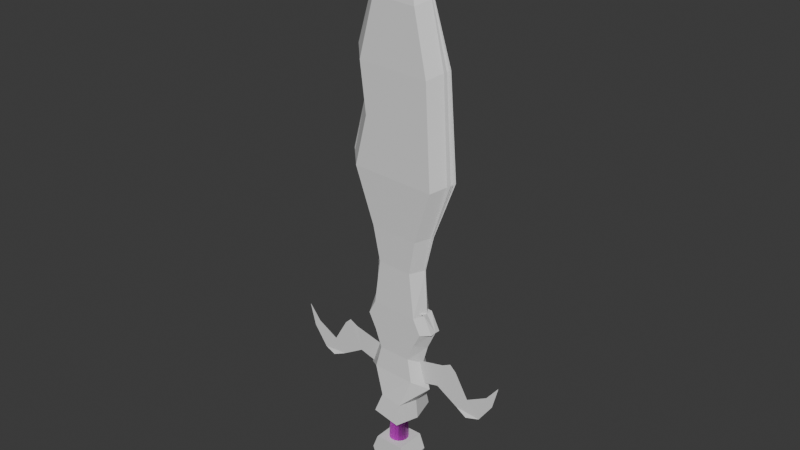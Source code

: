 # Source: Untitled.blend  (saved by Blender 4.5.91; exported with 4.5.12 LTS)
import bpy
from mathutils import Matrix  # noqa: F401  (used for matrix-valued properties, if any)

bpy.ops.wm.read_factory_settings(use_empty=True)
scene = bpy.context.scene
scene.name = 'Scene'

# ---- collections
col_collection = bpy.data.collections.new('Collection'); scene.collection.children.link(col_collection)

# ---- images (referenced by path relative to the original .blend; pixels are not part of the script)
import os
ASSET_DIR = os.environ.get("B2B_ASSET_DIR", "")  # directory of the original .blend (textures are referenced by path, not embedded)
HERE = os.path.dirname(os.path.abspath(__file__))  # packed textures are extracted next to this script under _unpacked/

def load_image(name, relpath, width, height, colorspace="sRGB"):
    """Load a texture the original file referenced (path relative to the .blend, or extracted next to this script)."""
    p = next((c for c in (os.path.join(HERE, relpath), os.path.join(ASSET_DIR, relpath)) if relpath and os.path.exists(c)), "")
    if p:
        img = bpy.data.images.load(p, check_existing=True)
        img.name = name
    else:  # same state as the original file: an image datablock whose file is absent (Cycles renders it pink)
        img = bpy.data.images.new(name, width, height)
        img.source = "FILE"
        img.filepath = "//" + (relpath or name)
    img.colorspace_settings.name = colorspace
    return img
img_untitled_handle_height_png = load_image('Untitled_handle_Height.png', 'export/Untitled_handle_Height.png', 1024, 1024, 'Non-Color')
img_untitled_handle_basecolor_png = load_image('Untitled_handle_BaseColor.png', 'export/Untitled_handle_BaseColor.png', 1024, 1024, 'sRGB')
img_untitled_handle_metallic_png = load_image('Untitled_handle_Metallic.png', 'export/Untitled_handle_Metallic.png', 1024, 1024, 'Non-Color')
img_untitled_handle_roughness_png = load_image('Untitled_handle_Roughness.png', 'export/Untitled_handle_Roughness.png', 1024, 1024, 'Non-Color')
img_untitled_handle_normal_png = load_image('Untitled_handle_Normal.png', 'export/Untitled_handle_Normal.png', 1024, 1024, 'Non-Color')

# ---- materials (node trees are filled in below, after node groups)
mat_blade = bpy.data.materials.new('blade')
mat_blade.alpha_threshold = 0.0
mat_blade.roughness = 0.5
mat_blade.line_color = (0.0, 0.0, 0.0, 1.0)
mat_horns = bpy.data.materials.new('horns')
mat_handle = bpy.data.materials.new('handle')
mat_ring = bpy.data.materials.new('ring')
mat_underrng = bpy.data.materials.new('underrng')

# ---- material node trees
mat_blade.use_nodes = True; mat_blade.node_tree.nodes.clear()
_N = mat_blade.node_tree.nodes; _L = mat_blade.node_tree.links
n0 = _N.new('ShaderNodeOutputMaterial'); n0.name = 'Material Output'; n0.location = (200, 100)
n1 = _N.new('ShaderNodeBsdfPrincipled'); n1.name = 'Principled BSDF'; n1.location = (-200, 100)
n1.inputs[3].default_value = 1.45
_L.new(n1.outputs[0], n0.inputs[0])
n0.is_active_output = True
mat_horns.use_nodes = True; mat_horns.node_tree.nodes.clear()
_N = mat_horns.node_tree.nodes; _L = mat_horns.node_tree.links
n0 = _N.new('ShaderNodeBsdfPrincipled'); n0.name = 'Principled BSDF'; n0.location = (-200, 100)
n1 = _N.new('ShaderNodeOutputMaterial'); n1.name = 'Material Output'; n1.location = (200, 100)
_L.new(n0.outputs[0], n1.inputs[0])
n1.is_active_output = True
mat_handle.use_nodes = True; mat_handle.node_tree.nodes.clear()
_N = mat_handle.node_tree.nodes; _L = mat_handle.node_tree.links
n0 = _N.new('ShaderNodeBsdfPrincipled'); n0.name = 'Principled BSDF'; n0.location = (-200, 100)
n1 = _N.new('ShaderNodeOutputMaterial'); n1.name = 'Material Output'; n1.location = (200, 100)
n2 = _N.new('ShaderNodeTexImage'); n2.name = 'Image Texture'; n2.location = (85, -876)
n2.label = 'Displacement'
n2.image = img_untitled_handle_height_png
n3 = _N.new('ShaderNodeDisplacement'); n3.name = 'Displacement'; n3.location = (-100, -600)
n4 = _N.new('ShaderNodeTexImage'); n4.name = 'Image Texture.001'; n4.location = (85, -36)
n4.label = 'Base Color'
n4.image = img_untitled_handle_basecolor_png
n5 = _N.new('ShaderNodeTexImage'); n5.name = 'Image Texture.002'; n5.location = (85, -316)
n5.label = 'Metallic'
n5.image = img_untitled_handle_metallic_png
n6 = _N.new('ShaderNodeTexImage'); n6.name = 'Image Texture.003'; n6.location = (85, -596)
n6.label = 'Roughness'
n6.image = img_untitled_handle_roughness_png
n7 = _N.new('ShaderNodeTexImage'); n7.name = 'Image Texture.004'; n7.location = (85, -1156)
n7.label = 'Normal'
n7.image = img_untitled_handle_normal_png
n8 = _N.new('ShaderNodeNormalMap'); n8.name = 'Normal Map'; n8.location = (-450, -820)
n9 = _N.new('ShaderNodeMapping'); n9.name = 'Mapping'; n9.location = (230, -36)
n10 = _N.new('NodeReroute'); n10.name = 'Reroute'; n10.location = (35, -673)
n10.width = 10
n10.socket_idname = 'NodeSocketVector'
n11 = _N.new('ShaderNodeTexCoord'); n11.name = 'Texture Coordinate'; n11.location = (30, -36)
n12 = _N.new('NodeFrame'); n12.name = 'Frame'; n12.location = (-1480, 136)
n12.label = 'Mapping'
n12.width = 400
n13 = _N.new('NodeFrame'); n13.name = 'Frame.001'; n13.location = (-835, 336)
n13.label = 'Textures'
n13.width = 355
n2.parent = n13
n4.parent = n13
n5.parent = n13
n6.parent = n13
n7.parent = n13
n9.parent = n12
n10.parent = n13
n11.parent = n12
_L.new(n0.outputs[0], n1.inputs[0])
_L.new(n2.outputs[0], n3.inputs[0])
_L.new(n3.outputs[0], n1.inputs[2])
_L.new(n4.outputs[0], n0.inputs[0])
_L.new(n5.outputs[0], n0.inputs[1])
_L.new(n6.outputs[0], n0.inputs[2])
_L.new(n7.outputs[0], n8.inputs[1])
_L.new(n8.outputs[0], n0.inputs[5])
_L.new(n10.outputs[0], n4.inputs[0])
_L.new(n10.outputs[0], n5.inputs[0])
_L.new(n10.outputs[0], n6.inputs[0])
_L.new(n10.outputs[0], n2.inputs[0])
_L.new(n10.outputs[0], n7.inputs[0])
_L.new(n9.outputs[0], n10.inputs[0])
_L.new(n11.outputs[2], n9.inputs[0])
n1.is_active_output = True
mat_ring.use_nodes = True; mat_ring.node_tree.nodes.clear()
_N = mat_ring.node_tree.nodes; _L = mat_ring.node_tree.links
n0 = _N.new('ShaderNodeBsdfPrincipled'); n0.name = 'Principled BSDF'; n0.location = (-200, 100)
n1 = _N.new('ShaderNodeOutputMaterial'); n1.name = 'Material Output'; n1.location = (200, 100)
_L.new(n0.outputs[0], n1.inputs[0])
n1.is_active_output = True
mat_underrng.use_nodes = True; mat_underrng.node_tree.nodes.clear()
_N = mat_underrng.node_tree.nodes; _L = mat_underrng.node_tree.links
n0 = _N.new('ShaderNodeBsdfPrincipled'); n0.name = 'Principled BSDF'; n0.location = (-200, 100)
n1 = _N.new('ShaderNodeOutputMaterial'); n1.name = 'Material Output'; n1.location = (200, 100)
_L.new(n0.outputs[0], n1.inputs[0])
n1.is_active_output = True

# ---- world
world_world = bpy.data.worlds.new('World'); scene.world = world_world
world_world.use_nodes = True; world_world.node_tree.nodes.clear()
_N = world_world.node_tree.nodes; _L = world_world.node_tree.links
n0 = _N.new('ShaderNodeOutputWorld'); n0.name = 'World Output'; n0.location = (200, 100)
n1 = _N.new('ShaderNodeBackground'); n1.name = 'Background'; n1.location = (-200, 100)
n1.inputs[0].default_value = (0.05088, 0.05088, 0.05088, 1.0)
_L.new(n1.outputs[0], n0.inputs[0])
n0.is_active_output = True
world_world.color = (0.05088, 0.05088, 0.05088)
world_world.sun_shadow_jitter_overblur = 0.0

# ---- meshes
me_cube = bpy.data.meshes.new('Cube')
me_cube.from_pydata([(0.08833, 0.2547, 0.4996), (0.1204, 0.299, 0.4907), (0.06436, 0.2547, 0.4357), (0.0998, 0.299, 0.4147), (-0.0853, 0.2547, 0.5079), (-0.1251, 0.2985, 0.5005), (-0.05936, 0.2547, 0.4379), (-0.1064, 0.2985, 0.4173)], [], [(0, 4, 6, 2), (7, 6, 4, 5), (5, 1, 3, 7), (1, 0, 2, 3), (7, 3, 2, 6), (1, 5, 4, 0)])
_uv = me_cube.uv_layers.new(name='UVMap')
_uv.uv.foreach_set('vector', [0.625, 0.5, 0.875, 0.5, 0.875, 0.75, 0.625, 0.75, 0.375, 0.0, 0.625, 0.0, 0.625, 0.25, 0.375, 0.25, 0.125, 0.5, 0.375, 0.5, 0.375, 0.75, 0.125, 0.75, 0.375, 0.5, 0.625, 0.5, 0.625, 0.75, 0.375, 0.75, 0.125, 0.75, 0.375, 0.75, 0.625, 0.75, 0.875, 0.75, 0.375, 0.5, 0.375, 0.25, 0.875, 0.5, 0.625, 0.5])
me_cube.materials.append(mat_blade)
me_cube.use_mirror_vertex_groups = False
me_cube.update()
me_cube_001 = bpy.data.meshes.new('Cube.001')
me_cube_001.from_pydata([(0.08833, 0.2547, 0.4996), (0.1204, 0.2986, 0.4907), (-0.0853, 0.2547, 0.5079), (-0.115, 0.299, 0.5005), (0.1147, 0.3032, 0.6277), (-0.115, 0.299, 0.6376), (0.08833, 0.2547, 0.615), (-0.0853, 0.2547, 0.6233), (-0.1262, 0.3032, 0.5691), (0.1543, 0.2984, 0.564), (0.1176, 0.2547, 0.5573), (-0.1145, 0.2547, 0.5656), (0.1192, 0.2766, 0.6308), (-0.0853, 0.2547, 0.6233), (0.08833, 0.2547, 0.615), (-0.0853, 0.2547, 0.6233), (0.1176, 0.2547, 0.5573), (0.1536, 0.2766, 0.5617), (-0.1145, 0.2547, 0.5656), (0.1125, 0.3032, 0.6277), (-0.115, 0.299, 0.6376), (0.08927, 0.2545, 0.6118), (-0.08619, 0.2545, 0.6202), (0.1057, 0.3006, 0.7974), (-0.09015, 0.2964, 0.8049), (0.06744, 0.2574, 0.7867), (-0.06441, 0.2574, 0.793), (0.1357, 0.3038, 0.9335), (-0.1202, 0.2996, 0.9438), (0.09271, 0.2542, 0.9167), (-0.08967, 0.2542, 0.9254), (0.2168, 0.3125, 1.155), (-0.2012, 0.3083, 1.173), (0.161, 0.2455, 1.123), (-0.1579, 0.2455, 1.138), (0.1899, 0.3096, 1.535), (-0.1744, 0.3054, 1.551), (0.1384, 0.2484, 1.504), (-0.1353, 0.2484, 1.517), (-0.1106, 0.247, 1.33), (-0.1514, 0.3069, 1.364), (0.2032, 0.311, 1.348), (0.1495, 0.247, 1.316), (-0.1106, 0.247, 1.33), (0.1384, 0.2484, 1.504), (-0.1106, 0.247, 1.33), (0.161, 0.2455, 1.123), (0.126, 0.3027, 1.753), (-0.1104, 0.2986, 1.763), (0.08451, 0.2552, 1.73), (-0.08147, 0.2552, 1.738), (0.01162, 0.2986, 2.023)], [], [(9, 8, 5, 4), (6, 10, 16, 14), (1, 3, 8, 9), (2, 0, 10, 6, 7, 11), (11, 7, 15, 18), (4, 5, 13, 12), (9, 4, 12, 17), (7, 6, 14, 15), (20, 19, 21, 22), (22, 21, 25, 26), (19, 20, 24, 23), (23, 24, 28, 27), (26, 25, 29, 30), (41, 40, 36, 35), (27, 28, 32, 31), (30, 29, 33, 34), (43, 44, 37, 38), (31, 32, 40, 41), (45, 46, 42, 39), (39, 42, 44, 43), (34, 33, 46, 45), (35, 36, 48, 47), (38, 37, 49, 50), (47, 48, 51), (50, 49, 51)])
_uv = me_cube_001.uv_layers.new(name='UVMap')
_uv.uv.foreach_set('vector', [0.375, 0.5, 0.125, 0.5, 0.125, 0.5, 0.375, 0.5, 0.625, 0.5, 0.625, 0.5, 0.625, 0.5, 0.625, 0.5, 0.375, 0.5, 0.125, 0.5, 0.125, 0.5, 0.375, 0.5, 0.875, 0.5, 0.625, 0.5, 0.625, 0.5, 0.625, 0.5, 0.875, 0.5, 0.875, 0.5, 0.875, 0.5, 0.875, 0.5, 0.875, 0.5, 0.875, 0.5, 0.375, 0.5, 0.125, 0.5, 0.125, 0.5, 0.375, 0.5, 0.375, 0.5, 0.375, 0.5, 0.375, 0.5, 0.375, 0.5, 0.875, 0.5, 0.625, 0.5, 0.625, 0.5, 0.875, 0.5, 0.375, 0.25, 0.375, 0.5, 0.625, 0.5, 0.625, 0.25, 0.625, 0.25, 0.625, 0.5, 0.625, 0.5, 0.625, 0.25, 0.375, 0.5, 0.375, 0.25, 0.375, 0.25, 0.375, 0.5, 0.375, 0.5, 0.375, 0.25, 0.375, 0.25, 0.375, 0.5, 0.625, 0.25, 0.625, 0.5, 0.625, 0.5, 0.625, 0.25, 0.375, 0.5, 0.375, 0.25, 0.375, 0.25, 0.375, 0.5, 0.375, 0.5, 0.375, 0.25, 0.375, 0.25, 0.375, 0.5, 0.625, 0.25, 0.625, 0.5, 0.625, 0.5, 0.625, 0.25, 0.625, 0.25, 0.625, 0.5, 0.625, 0.5, 0.625, 0.25, 0.375, 0.5, 0.375, 0.25, 0.375, 0.25, 0.375, 0.5, 0.625, 0.25, 0.625, 0.5, 0.625, 0.5, 0.625, 0.25, 0.625, 0.25, 0.625, 0.5, 0.625, 0.5, 0.625, 0.25, 0.625, 0.25, 0.625, 0.5, 0.625, 0.5, 0.625, 0.25, 0.375, 0.5, 0.375, 0.25, 0.375, 0.25, 0.375, 0.5, 0.625, 0.25, 0.625, 0.5, 0.625, 0.5, 0.625, 0.25, 0.375, 0.5, 0.375, 0.25, 0.375, 0.5, 0.625, 0.25, 0.625, 0.5, 0.625, 0.25])
me_cube_001.materials.append(mat_blade)
me_cube_001.use_mirror_vertex_groups = False
me_cube_001.update()
me_cube_002 = bpy.data.meshes.new('Cube.002')
me_cube_002.from_pydata([(0.06436, 0.2547, 0.4357), (0.0998, 0.2982, 0.4147), (-0.05936, 0.2547, 0.4379), (-0.1059, 0.2985, 0.4176), (-0.1408, 0.299, 0.3195), (-0.07839, 0.2477, 0.3527), (0.08526, 0.2477, 0.3489), (0.132, 0.2985, 0.3136), (-0.05575, 0.2987, 0.2417), (-0.03636, 0.2322, 0.2505), (0.05108, 0.2216, 0.2445), (0.06958, 0.2988, 0.2378), (-0.08339, 0.2989, 0.1751), (-0.0607, 0.2187, 0.1771), (0.05463, 0.2047, 0.1684), (0.07704, 0.2986, 0.1621)], [], [(2, 3, 4, 5), (3, 1, 7, 4), (0, 2, 5, 6), (6, 5, 9, 10), (8, 11, 15, 12), (5, 4, 8, 9), (4, 7, 11, 8), (7, 6, 10, 11), (12, 15, 14, 13), (11, 10, 14, 15), (10, 9, 13, 14), (9, 8, 12, 13), (6, 7, 1, 0), (2, 0, 1, 3)])
_uv = me_cube_002.uv_layers.new(name='UVMap')
_uv.uv.foreach_set('vector', [0.625, 0.0, 0.375, 0.0, 0.375, 0.0, 0.625, 0.0, 0.125, 0.75, 0.375, 0.75, 0.375, 0.75, 0.125, 0.75, 0.625, 0.75, 0.875, 0.75, 0.875, 0.75, 0.625, 0.75, 0.625, 0.75, 0.875, 0.75, 0.875, 0.75, 0.625, 0.75, 0.125, 0.75, 0.375, 0.75, 0.375, 0.75, 0.125, 0.75, 0.625, 0.0, 0.375, 0.0, 0.375, 0.0, 0.625, 0.0, 0.125, 0.75, 0.375, 0.75, 0.375, 0.75, 0.125, 0.75, 0.375, 0.75, 0.625, 0.75, 0.625, 0.75, 0.375, 0.75, 0.125, 0.75, 0.375, 0.75, 0.625, 0.75, 0.875, 0.75, 0.375, 0.75, 0.625, 0.75, 0.625, 0.75, 0.375, 0.75, 0.625, 0.75, 0.875, 0.75, 0.875, 0.75, 0.625, 0.75, 0.625, 0.0, 0.375, 0.0, 0.375, 0.0, 0.625, 0.0, 0.625, 0.75, 0.375, 0.75, 0.375, 0.75, 0.625, 0.75, 0.875, 0.75, 0.625, 0.75, 0.375, 0.75, 0.125, 0.75])
me_cube_002.materials.append(mat_blade)
me_cube_002.use_mirror_vertex_groups = False
me_cube_002.update()
me_plane = bpy.data.meshes.new('Plane')
me_plane.from_pydata([(-0.1135, 0.3337, -0.2431), (-0.01216, 0.3092, -0.2399), (-0.1338, 0.4284, -0.2448), (-0.00183, 0.4001, -0.2416), (-0.1135, 0.3337, -0.2431), (-0.1914, 0.4232, -0.2448), (-0.1674, 0.4459, -0.2448), (-0.1135, 0.3337, -0.2431), (-0.2006, 0.2805, -0.2435), (-0.2448, 0.3313, -0.2444), (-0.2475, 0.2615, -0.235), (-0.2972, 0.2721, -0.2443), (-0.3268, 0.3768, -0.2444), (-0.3513, 0.3492, -0.2443), (-0.3729, 0.4354, -0.2444), (-0.374, 0.4342, -0.2444)], [], [(0, 1, 3, 2), (7, 6, 5, 4), (0, 2, 6, 7), (4, 5, 9, 8), (8, 9, 11, 10), (11, 9, 12, 13), (13, 12, 14, 15)])
_uv = me_plane.uv_layers.new(name='UVMap')
_uv.uv.foreach_set('vector', [0.0, 0.0, 1.0, 0.0, 1.0, 1.0, 0.0, 1.0, 0.0, 0.0, 0.0, 1.0, 0.0, 1.0, 0.0, 0.0, 0.0, 0.0, 0.0, 1.0, 0.0, 1.0, 0.0, 0.0, 0.0, 0.0, 0.0, 1.0, 0.0, 1.0, 0.0, 0.0, 0.0, 0.0, 0.0, 1.0, 0.0, 1.0, 0.0, 0.0, 0.0, 1.0, 0.0, 1.0, 0.0, 1.0, 0.0, 1.0, 0.0, 1.0, 0.0, 1.0, 0.0, 1.0, 0.0, 1.0])
me_plane.materials.append(mat_horns)
me_plane.update()
me_cylinder = bpy.data.meshes.new('Cylinder')
me_cylinder.from_pydata([(-5.466e-10, 0.08891, -0.4285), (-5.831e-10, 0.08499, 0.02285), (0.0168, 0.08534, -0.4285), (0.01521, 0.08176, 0.02285), (0.0307, 0.07524, -0.4285), (0.02779, 0.07262, 0.02285), (0.03929, 0.06037, -0.4285), (0.03556, 0.05916, 0.02285), (0.04108, 0.04328, -0.4285), (0.03718, 0.04369, 0.02285), (0.03577, 0.02695, -0.4285), (0.03238, 0.02891, 0.02285), (0.02428, 0.01418, -0.4285), (0.02198, 0.01735, 0.02285), (0.008589, 0.007196, -0.4285), (0.007774, 0.01103, 0.02285), (-0.008589, 0.007196, -0.4285), (-0.007774, 0.01103, 0.02285), (-0.02428, 0.01418, -0.4285), (-0.02198, 0.01735, 0.02285), (-0.03577, 0.02695, -0.4285), (-0.03238, 0.02891, 0.02285), (-0.04108, 0.04328, -0.4285), (-0.03718, 0.04369, 0.02285), (-0.03929, 0.06037, -0.4285), (-0.03556, 0.05916, 0.02285), (-0.0307, 0.07524, -0.4285), (-0.02779, 0.07262, 0.02285), (-0.0168, 0.08534, -0.4285), (-0.01521, 0.08176, 0.02285), (-6.242e-10, 0.08763, -0.2413), (-5.831e-10, 0.08499, -0.2242), (0.01521, 0.08176, -0.2242), (0.01628, 0.08417, -0.2413), (0.02779, 0.07262, -0.2242), (0.02975, 0.07439, -0.2413), (0.03556, 0.05916, -0.2242), (0.03807, 0.05997, -0.2413), (0.03718, 0.04369, -0.2242), (0.03981, 0.04342, -0.2413), (0.03238, 0.02891, -0.2242), (0.03467, 0.02759, -0.2413), (0.02198, 0.01735, -0.2242), (0.02353, 0.01522, -0.2413), (0.007774, 0.01103, -0.2242), (0.008322, 0.00845, -0.2413), (-0.007774, 0.01103, -0.2242), (-0.008322, 0.00845, -0.2413), (-0.02198, 0.01735, -0.2242), (-0.02353, 0.01522, -0.2413), (-0.03238, 0.02891, -0.2242), (-0.03467, 0.02759, -0.2413), (-0.03718, 0.04369, -0.2242), (-0.03981, 0.04342, -0.2413), (-0.03556, 0.05916, -0.2242), (-0.03807, 0.05997, -0.2413), (-0.02779, 0.07262, -0.2242), (-0.02975, 0.07439, -0.2413), (-0.01521, 0.08176, -0.2242), (-0.01628, 0.08417, -0.2413), (0.01342, 0.07774, -0.252), (0.02451, 0.06967, -0.252), (0.03137, 0.0578, -0.252), (0.0328, 0.04416, -0.252), (0.02856, 0.03111, -0.252), (0.01939, 0.02092, -0.252), (0.006858, 0.01534, -0.252), (-0.006858, 0.01534, -0.252), (-0.01939, 0.02092, -0.252), (-0.02856, 0.03111, -0.252), (-0.0328, 0.04416, -0.252), (-0.03137, 0.0578, -0.252), (-0.02451, 0.06967, -0.252), (-0.01342, 0.07774, -0.252), (-6.241e-10, 0.08059, -0.252)], [], [(31, 1, 3, 32), (32, 3, 5, 34), (34, 5, 7, 36), (36, 7, 9, 38), (38, 9, 11, 40), (40, 11, 13, 42), (42, 13, 15, 44), (44, 15, 17, 46), (46, 17, 19, 48), (48, 19, 21, 50), (50, 21, 23, 52), (52, 23, 25, 54), (54, 25, 27, 56), (3, 1, 29, 27, 25, 23, 21, 19, 17, 15, 13, 11, 9, 7, 5), (56, 27, 29, 58), (58, 29, 1, 31), (0, 2, 4, 6, 8, 10, 12, 14, 16, 18, 20, 22, 24, 26, 28), (73, 59, 30, 74), (59, 58, 31, 30), (72, 57, 59, 73), (57, 56, 58, 59), (71, 55, 57, 72), (55, 54, 56, 57), (70, 53, 55, 71), (53, 52, 54, 55), (69, 51, 53, 70), (51, 50, 52, 53), (68, 49, 51, 69), (49, 48, 50, 51), (67, 47, 49, 68), (47, 46, 48, 49), (66, 45, 47, 67), (45, 44, 46, 47), (65, 43, 45, 66), (43, 42, 44, 45), (64, 41, 43, 65), (41, 40, 42, 43), (63, 39, 41, 64), (39, 38, 40, 41), (62, 37, 39, 63), (37, 36, 38, 39), (61, 35, 37, 62), (35, 34, 36, 37), (60, 33, 35, 61), (33, 32, 34, 35), (74, 30, 33, 60), (30, 31, 32, 33), (0, 74, 60, 2), (2, 60, 61, 4), (4, 61, 62, 6), (6, 62, 63, 8), (8, 63, 64, 10), (10, 64, 65, 12), (12, 65, 66, 14), (14, 66, 67, 16), (16, 67, 68, 18), (18, 68, 69, 20), (20, 69, 70, 22), (22, 70, 71, 24), (24, 71, 72, 26), (26, 72, 73, 28), (28, 73, 74, 0)])
_uv = me_cylinder.uv_layers.new(name='UVMap')
_uv.uv.foreach_set('vector', [1.0, 0.8333, 1.0, 1.0, 0.9333, 1.0, 0.9333, 0.8333, 0.9333, 0.8333, 0.9333, 1.0, 0.8667, 1.0, 0.8667, 0.8333, 0.8667, 0.8333, 0.8667, 1.0, 0.8, 1.0, 0.8, 0.8333, 0.8, 0.8333, 0.8, 1.0, 0.7333, 1.0, 0.7333, 0.8333, 0.7333, 0.8333, 0.7333, 1.0, 0.6667, 1.0, 0.6667, 0.8333, 0.6667, 0.8333, 0.6667, 1.0, 0.6, 1.0, 0.6, 0.8333, 0.6, 0.8333, 0.6, 1.0, 0.5333, 1.0, 0.5333, 0.8333, 0.5333, 0.8333, 0.5333, 1.0, 0.4667, 1.0, 0.4667, 0.8333, 0.4667, 0.8333, 0.4667, 1.0, 0.4, 1.0, 0.4, 0.8333, 0.4, 0.8333, 0.4, 1.0, 0.3333, 1.0, 0.3333, 0.8333, 0.3333, 0.8333, 0.3333, 1.0, 0.2667, 1.0, 0.2667, 0.8333, 0.2667, 0.8333, 0.2667, 1.0, 0.2, 1.0, 0.2, 0.8333, 0.2, 0.8333, 0.2, 1.0, 0.1333, 1.0, 0.1333, 0.8333, 0.3476, 0.4693, 0.25, 0.49, 0.1524, 0.4693, 0.07165, 0.4106, 0.02175, 0.3242, 0.01131, 0.2249, 0.04215, 0.13, 0.1089, 0.05584, 0.2001, 0.01524, 0.2999, 0.01524, 0.3911, 0.05584, 0.4578, 0.13, 0.4887, 0.2249, 0.4783, 0.3242, 0.4284, 0.4106, 0.1333, 0.8333, 0.1333, 1.0, 0.06667, 1.0, 0.06667, 0.8333, 0.06667, 0.8333, 0.06667, 1.0, 4.47e-08, 1.0, 4.47e-08, 0.8333, 0.75, 0.49, 0.8476, 0.4693, 0.9284, 0.4106, 0.9783, 0.3242, 0.9887, 0.2249, 0.9578, 0.13, 0.8911, 0.05584, 0.7999, 0.01524, 0.7001, 0.01524, 0.6089, 0.05584, 0.5422, 0.13, 0.5113, 0.2249, 0.5217, 0.3242, 0.5716, 0.4106, 0.6524, 0.4693, 0.06667, 0.6567, 0.06667, 0.6667, 4.47e-08, 0.6667, 4.47e-08, 0.6567, 0.06667, 0.6667, 0.06667, 0.8333, 4.47e-08, 0.8333, 4.47e-08, 0.6667, 0.1333, 0.6567, 0.1333, 0.6667, 0.06667, 0.6667, 0.06667, 0.6567, 0.1333, 0.6667, 0.1333, 0.8333, 0.06667, 0.8333, 0.06667, 0.6667, 0.2, 0.6567, 0.2, 0.6667, 0.1333, 0.6667, 0.1333, 0.6567, 0.2, 0.6667, 0.2, 0.8333, 0.1333, 0.8333, 0.1333, 0.6667, 0.2667, 0.6567, 0.2667, 0.6667, 0.2, 0.6667, 0.2, 0.6567, 0.2667, 0.6667, 0.2667, 0.8333, 0.2, 0.8333, 0.2, 0.6667, 0.3333, 0.6567, 0.3333, 0.6667, 0.2667, 0.6667, 0.2667, 0.6567, 0.3333, 0.6667, 0.3333, 0.8333, 0.2667, 0.8333, 0.2667, 0.6667, 0.4, 0.6567, 0.4, 0.6667, 0.3333, 0.6667, 0.3333, 0.6567, 0.4, 0.6667, 0.4, 0.8333, 0.3333, 0.8333, 0.3333, 0.6667, 0.4667, 0.6567, 0.4667, 0.6667, 0.4, 0.6667, 0.4, 0.6567, 0.4667, 0.6667, 0.4667, 0.8333, 0.4, 0.8333, 0.4, 0.6667, 0.5333, 0.6567, 0.5333, 0.6667, 0.4667, 0.6667, 0.4667, 0.6567, 0.5333, 0.6667, 0.5333, 0.8333, 0.4667, 0.8333, 0.4667, 0.6667, 0.6, 0.6567, 0.6, 0.6667, 0.5333, 0.6667, 0.5333, 0.6567, 0.6, 0.6667, 0.6, 0.8333, 0.5333, 0.8333, 0.5333, 0.6667, 0.6667, 0.6567, 0.6667, 0.6667, 0.6, 0.6667, 0.6, 0.6567, 0.6667, 0.6667, 0.6667, 0.8333, 0.6, 0.8333, 0.6, 0.6667, 0.7333, 0.6567, 0.7333, 0.6667, 0.6667, 0.6667, 0.6667, 0.6567, 0.7333, 0.6667, 0.7333, 0.8333, 0.6667, 0.8333, 0.6667, 0.6667, 0.8, 0.6567, 0.8, 0.6667, 0.7333, 0.6667, 0.7333, 0.6567, 0.8, 0.6667, 0.8, 0.8333, 0.7333, 0.8333, 0.7333, 0.6667, 0.8667, 0.6567, 0.8667, 0.6667, 0.8, 0.6667, 0.8, 0.6567, 0.8667, 0.6667, 0.8667, 0.8333, 0.8, 0.8333, 0.8, 0.6667, 0.9333, 0.6567, 0.9333, 0.6667, 0.8667, 0.6667, 0.8667, 0.6567, 0.9333, 0.6667, 0.9333, 0.8333, 0.8667, 0.8333, 0.8667, 0.6667, 1.0, 0.6567, 1.0, 0.6667, 0.9333, 0.6667, 0.9333, 0.6567, 1.0, 0.6667, 1.0, 0.8333, 0.9333, 0.8333, 0.9333, 0.6667, 1.0, 0.5, 1.0, 0.6567, 0.9333, 0.6567, 0.9333, 0.5, 0.9333, 0.5, 0.9333, 0.6567, 0.8667, 0.6567, 0.8667, 0.5, 0.8667, 0.5, 0.8667, 0.6567, 0.8, 0.6567, 0.8, 0.5, 0.8, 0.5, 0.8, 0.6567, 0.7333, 0.6567, 0.7333, 0.5, 0.7333, 0.5, 0.7333, 0.6567, 0.6667, 0.6567, 0.6667, 0.5, 0.6667, 0.5, 0.6667, 0.6567, 0.6, 0.6567, 0.6, 0.5, 0.6, 0.5, 0.6, 0.6567, 0.5333, 0.6567, 0.5333, 0.5, 0.5333, 0.5, 0.5333, 0.6567, 0.4667, 0.6567, 0.4667, 0.5, 0.4667, 0.5, 0.4667, 0.6567, 0.4, 0.6567, 0.4, 0.5, 0.4, 0.5, 0.4, 0.6567, 0.3333, 0.6567, 0.3333, 0.5, 0.3333, 0.5, 0.3333, 0.6567, 0.2667, 0.6567, 0.2667, 0.5, 0.2667, 0.5, 0.2667, 0.6567, 0.2, 0.6567, 0.2, 0.5, 0.2, 0.5, 0.2, 0.6567, 0.1333, 0.6567, 0.1333, 0.5, 0.1333, 0.5, 0.1333, 0.6567, 0.06667, 0.6567, 0.06667, 0.5, 0.06667, 0.5, 0.06667, 0.6567, 4.47e-08, 0.6567, 4.47e-08, 0.5])
me_cylinder.materials.append(mat_handle)
me_cylinder.update()
me_cube_003 = bpy.data.meshes.new('Cube.003')
me_cube_003.from_pydata([(-0.05669, -0.01153, -0.4635), (-0.05669, -0.01153, -0.3501), (-0.05669, 0.1037, -0.4635), (-0.05669, 0.1037, -0.3501), (0.05669, -0.01153, -0.4635), (0.05669, -0.01153, -0.3501), (0.05669, 0.1037, -0.4635), (0.05669, 0.1037, -0.3501), (-2.608e-08, 0.1037, -0.4635), (-2.608e-08, 0.1037, -0.3501), (-0.004089, -0.01167, -0.4953), (-2.608e-08, -0.01153, -0.3501), (-0.07878, -0.01153, -0.4068), (-0.07878, 0.1037, -0.4068), (0.07878, 0.1037, -0.4068), (0.07878, -0.01153, -0.4068), (-2.608e-08, -0.01153, -0.4193), (-2.608e-08, 0.1037, -0.4068)], [], [(12, 1, 3, 13), (17, 9, 7, 14), (14, 7, 5, 15), (16, 11, 1, 12), (8, 6, 4, 10), (9, 3, 1, 11), (7, 9, 11, 5), (2, 8, 10, 0), (15, 5, 11, 16), (13, 3, 9, 17), (2, 13, 17, 8), (4, 15, 16, 10), (10, 16, 12, 0), (6, 14, 15, 4), (8, 17, 14, 6), (0, 12, 13, 2)])
_uv = me_cube_003.uv_layers.new(name='UVMap')
_uv.uv.foreach_set('vector', [0.5, 0.0, 0.625, 0.0, 0.625, 0.25, 0.5, 0.25, 0.5, 0.375, 0.625, 0.375, 0.625, 0.5, 0.5, 0.5, 0.5, 0.5, 0.625, 0.5, 0.625, 0.75, 0.5, 0.75, 0.5, 0.875, 0.625, 0.875, 0.625, 1.0, 0.5, 1.0, 0.25, 0.5, 0.375, 0.5, 0.375, 0.75, 0.25, 0.75, 0.75, 0.5, 0.875, 0.5, 0.875, 0.75, 0.75, 0.75, 0.625, 0.5, 0.75, 0.5, 0.75, 0.75, 0.625, 0.75, 0.125, 0.5, 0.25, 0.5, 0.25, 0.75, 0.125, 0.75, 0.5, 0.75, 0.625, 0.75, 0.625, 0.875, 0.5, 0.875, 0.5, 0.25, 0.625, 0.25, 0.625, 0.375, 0.5, 0.375, 0.375, 0.25, 0.5, 0.25, 0.5, 0.375, 0.375, 0.375, 0.375, 0.75, 0.5, 0.75, 0.5, 0.875, 0.375, 0.875, 0.375, 0.875, 0.5, 0.875, 0.5, 1.0, 0.375, 1.0, 0.375, 0.5, 0.5, 0.5, 0.5, 0.75, 0.375, 0.75, 0.375, 0.375, 0.5, 0.375, 0.5, 0.5, 0.375, 0.5, 0.375, 0.0, 0.5, 0.0, 0.5, 0.25, 0.375, 0.25])
me_cube_003.materials.append(mat_ring)
me_cube_003.update()
me_cube_004 = bpy.data.meshes.new('Cube.004')
me_cube_004.from_pydata([(0.008189, 0.0283, -0.1998), (0.0229, 0.0283, -0.1375), (0.008189, 0.05013, -0.1998), (0.0229, 0.05013, -0.1375), (0.02735, 0.0283, -0.1998), (0.04206, 0.0283, -0.1375), (0.02735, 0.05013, -0.1998), (0.04206, 0.05013, -0.1375), (0.0229, 0.0283, -0.1702), (0.0229, 0.05013, -0.1702), (0.04206, 0.05013, -0.1702), (0.04206, 0.0283, -0.1702), (0.008189, 0.0283, -0.1998), (0.008189, 0.05013, -0.1998), (0.02735, 0.0283, -0.1998), (0.02735, 0.05013, -0.1998), (-0.02453, 0.0283, -0.2144), (-0.02453, 0.05013, -0.2144), (-0.005368, 0.0283, -0.2144), (-0.005368, 0.05013, -0.2144), (-0.05641, 0.0283, -0.1911), (-0.05641, 0.05013, -0.1911), (-0.03725, 0.0283, -0.1911), (-0.03725, 0.05013, -0.1911), (-0.08093, 0.0283, -0.1492), (-0.08093, 0.05013, -0.1492), (-0.06177, 0.0283, -0.1492), (-0.06177, 0.05013, -0.1492), (-0.05915, 0.02642, -0.1346), (-0.05915, 0.04825, -0.1346), (-0.04, 0.02642, -0.1346), (-0.04, 0.04825, -0.1346)], [], [(8, 1, 3, 9), (9, 3, 7, 10), (10, 7, 5, 11), (11, 5, 1, 8), (4, 0, 12, 14), (7, 3, 1, 5), (4, 11, 8, 0), (6, 10, 11, 4), (2, 9, 10, 6), (0, 8, 9, 2), (14, 12, 16, 18), (2, 6, 15, 13), (0, 2, 13, 12), (6, 4, 14, 15), (19, 18, 22, 23), (13, 15, 19, 17), (15, 14, 18, 19), (12, 13, 17, 16), (22, 20, 24, 26), (16, 17, 21, 20), (18, 16, 20, 22), (17, 19, 23, 21), (25, 27, 31, 29), (21, 23, 27, 25), (23, 22, 26, 27), (20, 21, 25, 24), (29, 31, 30, 28), (27, 26, 30, 31), (24, 25, 29, 28), (26, 24, 28, 30)])
_uv = me_cube_004.uv_layers.new(name='UVMap')
_uv.uv.foreach_set('vector', [0.5, 0.0, 0.625, 0.0, 0.625, 0.25, 0.5, 0.25, 0.5, 0.25, 0.625, 0.25, 0.625, 0.5, 0.5, 0.5, 0.5, 0.5, 0.625, 0.5, 0.625, 0.75, 0.5, 0.75, 0.5, 0.75, 0.625, 0.75, 0.625, 1.0, 0.5, 1.0, 0.375, 0.75, 0.375, 1.0, 0.375, 1.0, 0.375, 0.75, 0.625, 0.5, 0.875, 0.5, 0.875, 0.75, 0.625, 0.75, 0.375, 0.75, 0.5, 0.75, 0.5, 1.0, 0.375, 1.0, 0.375, 0.5, 0.5, 0.5, 0.5, 0.75, 0.375, 0.75, 0.375, 0.25, 0.5, 0.25, 0.5, 0.5, 0.375, 0.5, 0.375, 0.0, 0.5, 0.0, 0.5, 0.25, 0.375, 0.25, 0.375, 0.75, 0.375, 1.0, 0.375, 1.0, 0.375, 0.75, 0.375, 0.25, 0.375, 0.5, 0.375, 0.5, 0.375, 0.25, 0.375, 0.0, 0.375, 0.25, 0.375, 0.25, 0.375, 0.0, 0.375, 0.5, 0.375, 0.75, 0.375, 0.75, 0.375, 0.5, 0.375, 0.5, 0.375, 0.75, 0.375, 0.75, 0.375, 0.5, 0.375, 0.25, 0.375, 0.5, 0.375, 0.5, 0.375, 0.25, 0.375, 0.5, 0.375, 0.75, 0.375, 0.75, 0.375, 0.5, 0.375, 0.0, 0.375, 0.25, 0.375, 0.25, 0.375, 0.0, 0.375, 0.75, 0.375, 1.0, 0.375, 1.0, 0.375, 0.75, 0.375, 0.0, 0.375, 0.25, 0.375, 0.25, 0.375, 0.0, 0.375, 0.75, 0.375, 1.0, 0.375, 1.0, 0.375, 0.75, 0.375, 0.25, 0.375, 0.5, 0.375, 0.5, 0.375, 0.25, 0.375, 0.25, 0.375, 0.5, 0.375, 0.5, 0.375, 0.25, 0.375, 0.25, 0.375, 0.5, 0.375, 0.5, 0.375, 0.25, 0.375, 0.5, 0.375, 0.75, 0.375, 0.75, 0.375, 0.5, 0.375, 0.0, 0.375, 0.25, 0.375, 0.25, 0.375, 0.0, 0.125, 0.5, 0.375, 0.5, 0.375, 0.75, 0.125, 0.75, 0.375, 0.5, 0.375, 0.75, 0.375, 0.75, 0.375, 0.5, 0.375, 0.0, 0.375, 0.25, 0.375, 0.25, 0.375, 0.0, 0.375, 0.75, 0.375, 1.0, 0.375, 1.0, 0.375, 0.75])
me_cube_004.materials.append(mat_underrng)
me_cube_004.update()
me_cube_005 = bpy.data.meshes.new('Cube.005')
me_cube_005.from_pydata([(0.08833, 0.2547, 0.4996), (0.1204, 0.2986, 0.4907), (-0.0853, 0.2547, 0.5079), (-0.1251, 0.2986, 0.5005), (-0.1363, 0.299, 0.5691), (0.1543, 0.2984, 0.564), (0.1176, 0.2547, 0.5573), (-0.1145, 0.2547, 0.5656), (0.1192, 0.2766, 0.6308), (-0.0853, 0.2547, 0.6233), (0.08833, 0.2547, 0.615), (-0.0853, 0.2547, 0.6233), (-0.115, 0.2986, 0.6376), (0.1176, 0.2547, 0.5573), (0.1536, 0.2766, 0.5617), (-0.1145, 0.2547, 0.5656), (0.1159, 0.2985, 0.6266), (-0.115, 0.2986, 0.6376), (0.08927, 0.2545, 0.6118), (-0.08619, 0.2545, 0.6202), (0.1057, 0.3006, 0.7974), (-0.1002, 0.2992, 0.8049), (0.06744, 0.2574, 0.7867), (-0.06441, 0.2574, 0.793), (0.135, 0.2987, 0.9345), (-0.1303, 0.2989, 0.9438), (0.09271, 0.2542, 0.9167), (-0.08967, 0.2542, 0.9254), (0.2159, 0.2988, 1.155), (-0.2113, 0.299, 1.173), (0.161, 0.2455, 1.123), (-0.1579, 0.2455, 1.138), (0.1891, 0.2982, 1.536), (-0.1845, 0.2986, 1.551), (0.1384, 0.2484, 1.504), (-0.1353, 0.2484, 1.517), (-0.1106, 0.247, 1.33), (-0.1615, 0.2988, 1.364), (0.2017, 0.2987, 1.349), (0.1495, 0.247, 1.316), (-0.1106, 0.247, 1.33), (0.1384, 0.2484, 1.504), (-0.1106, 0.247, 1.33), (0.161, 0.2455, 1.123), (0.1254, 0.2986, 1.754), (-0.1205, 0.2984, 1.763), (0.08451, 0.2552, 1.73), (-0.08147, 0.2552, 1.738), (0.01162, 0.2986, 2.023)], [], [(6, 5, 14, 13), (3, 2, 7, 4), (0, 1, 5, 6), (13, 14, 8, 10), (12, 15, 11, 9), (4, 7, 15, 12), (21, 23, 27, 25), (18, 16, 20, 22), (17, 19, 23, 21), (25, 27, 31, 29), (22, 20, 24, 26), (26, 24, 28, 30), (33, 35, 47, 45), (37, 36, 40, 35, 33), (30, 28, 38, 39, 43), (39, 38, 32, 34, 41), (29, 31, 42, 36, 37), (45, 47, 48), (34, 32, 44, 46), (46, 44, 48)])
_uv = me_cube_005.uv_layers.new(name='UVMap')
_uv.uv.foreach_set('vector', [0.625, 0.5, 0.375, 0.5, 0.375, 0.5, 0.625, 0.5, 0.375, 0.25, 0.625, 0.25, 0.625, 0.25, 0.375, 0.25, 0.625, 0.5, 0.375, 0.5, 0.375, 0.5, 0.625, 0.5, 0.625, 0.5, 0.375, 0.5, 0.375, 0.5, 0.625, 0.5, 0.375, 0.25, 0.625, 0.25, 0.625, 0.25, 0.375, 0.25, 0.375, 0.25, 0.625, 0.25, 0.625, 0.25, 0.375, 0.25, 0.375, 0.25, 0.625, 0.25, 0.625, 0.25, 0.375, 0.25, 0.625, 0.5, 0.375, 0.5, 0.375, 0.5, 0.625, 0.5, 0.375, 0.25, 0.625, 0.25, 0.625, 0.25, 0.375, 0.25, 0.375, 0.25, 0.625, 0.25, 0.625, 0.25, 0.375, 0.25, 0.625, 0.5, 0.375, 0.5, 0.375, 0.5, 0.625, 0.5, 0.625, 0.5, 0.375, 0.5, 0.375, 0.5, 0.625, 0.5, 0.375, 0.25, 0.625, 0.25, 0.625, 0.25, 0.375, 0.25, 0.375, 0.25, 0.625, 0.25, 0.625, 0.25, 0.625, 0.25, 0.375, 0.25, 0.625, 0.5, 0.375, 0.5, 0.375, 0.5, 0.625, 0.5, 0.625, 0.5, 0.625, 0.5, 0.375, 0.5, 0.375, 0.5, 0.625, 0.5, 0.625, 0.5, 0.375, 0.25, 0.625, 0.25, 0.625, 0.25, 0.625, 0.25, 0.375, 0.25, 0.375, 0.25, 0.625, 0.25, 0.375, 0.25, 0.625, 0.5, 0.375, 0.5, 0.375, 0.5, 0.625, 0.5, 0.625, 0.5, 0.375, 0.5, 0.625, 0.5])
me_cube_005.materials.append(mat_blade)
me_cube_005.use_mirror_vertex_groups = False
me_cube_005.update()

# ---- objects
ob_cube = bpy.data.objects.new('Cube', me_cube)
ob_cube_001 = bpy.data.objects.new('Cube.001', me_cube_001)
ob_cube_002 = bpy.data.objects.new('Cube.002', me_cube_002)
ob_plane = bpy.data.objects.new('Plane', me_plane)
ob_volume = bpy.data.objects.new('Volume', None)
ob_cylinder = bpy.data.objects.new('Cylinder', me_cylinder)
ob_cube_003 = bpy.data.objects.new('Cube.003', me_cube_003)
ob_cube_004 = bpy.data.objects.new('Cube.004', me_cube_004)
ob_edge = bpy.data.objects.new('edge', me_cube_005)
ob_sword_origin = bpy.data.objects.new('sword origin', None)

# ---- transforms, parenting, visibility, modifiers, constraints
ob_cube.location = (0.0, 0.0, 0.3308)
ob_cube.lock_rotations_4d = False
ob_cube.empty_display_type = 'ARROWS'
ob_cube.lineart.crease_threshold = 0.0
_m = ob_cube.modifiers.new('Mirror', 'MIRROR')
_m.use_axis = (False, True, False)
_m.mirror_object = ob_sword_origin
ob_cube_001.parent = ob_cube
ob_cube_001.matrix_parent_inverse = Matrix(((1.0, -0.0, 0.0, -0.0), (-0.0, 1.0, -0.0, 0.0), (0.0, -0.0, 1.0, -0.3308), (-0.0, 0.0, -0.0, 1.0)))
ob_cube_001.location = (0.0, 0.0, 0.3308)
ob_cube_001.lock_rotations_4d = False
ob_cube_001.empty_display_type = 'ARROWS'
ob_cube_001.lineart.crease_threshold = 0.0
_m = ob_cube_001.modifiers.new('Mirror', 'MIRROR')
_m.use_axis = (False, True, False)
_m.mirror_object = ob_sword_origin
ob_cube_002.location = (0.0, 0.0, 0.3308)
ob_cube_002.lock_rotations_4d = False
ob_cube_002.empty_display_type = 'ARROWS'
ob_cube_002.lineart.crease_threshold = 0.0
_m = ob_cube_002.modifiers.new('Mirror', 'MIRROR')
_m.use_axis = (False, True, False)
_m.mirror_object = ob_sword_origin
ob_plane.location = (-0.07507, 0.04726, 0.3501)
ob_plane.rotation_euler = (1.571, -0.0, 0.0)
_m = ob_plane.modifiers.new('Mirror', 'MIRROR')
_m.mirror_object = ob_volume
ob_volume.location = (-0.007668, 0.2506, 0.7199)
ob_volume.empty_image_offset = (0.0, 0.0)
ob_cylinder.location = (-0.01188, 0.2507, 0.7189)
ob_cube_003.location = (-0.01188, 0.2507, 0.7189)
ob_cube_004.location = (-0.0009359, 0.2507, 0.3952)
ob_edge.location = (0.0, 0.0, 0.3308)
ob_edge.lock_rotations_4d = False
ob_edge.empty_display_type = 'ARROWS'
ob_edge.lineart.crease_threshold = 0.0
_m = ob_edge.modifiers.new('Mirror', 'MIRROR')
_m.use_axis = (False, True, False)
_m.mirror_object = ob_sword_origin
ob_sword_origin.location = (0.0, 0.2986, 0.7249)
ob_sword_origin.empty_image_offset = (0.0, 0.0)

# ---- collection membership
col_collection.objects.link(ob_cube)
col_collection.objects.link(ob_cube_001)
col_collection.objects.link(ob_cube_002)
col_collection.objects.link(ob_plane)
col_collection.objects.link(ob_volume)
col_collection.objects.link(ob_cylinder)
col_collection.objects.link(ob_cube_003)
col_collection.objects.link(ob_cube_004)
col_collection.objects.link(ob_edge)
col_collection.objects.link(ob_sword_origin)

# ---- scene / render settings (as saved in the file)
scene.frame_start = 1; scene.frame_end = 250; scene.frame_set(0)
scene.render.engine = 'BLENDER_EEVEE_NEXT'
bpy.context.view_layer.update()

# ---- added for rendering (the .blend has no active camera and no usable light): camera, sun
cam_auto = bpy.data.cameras.new('AutoCamera')
cam_auto.lens = 50.0
cam_auto.sensor_width = 36.0
cam_auto.clip_end = 1000.0
ob_auto_camera = bpy.data.objects.new('AutoCamera', cam_auto)
scene.collection.objects.link(ob_auto_camera)
ob_auto_camera.location = (2.16909, -2.31355, 3.00855)
ob_auto_camera.rotation_euler = (1.09748, -7.21219e-08, 0.694738)
scene.camera = ob_auto_camera
light_auto_sun = bpy.data.lights.new('AutoSun', 'SUN')
light_auto_sun.energy = 3.0
light_auto_sun.angle = 0.0523599
ob_auto_sun = bpy.data.objects.new('AutoSun', light_auto_sun)
scene.collection.objects.link(ob_auto_sun)
ob_auto_sun.rotation_euler = (0.872665, 0.174533, 0.523599)
bpy.context.view_layer.update()
